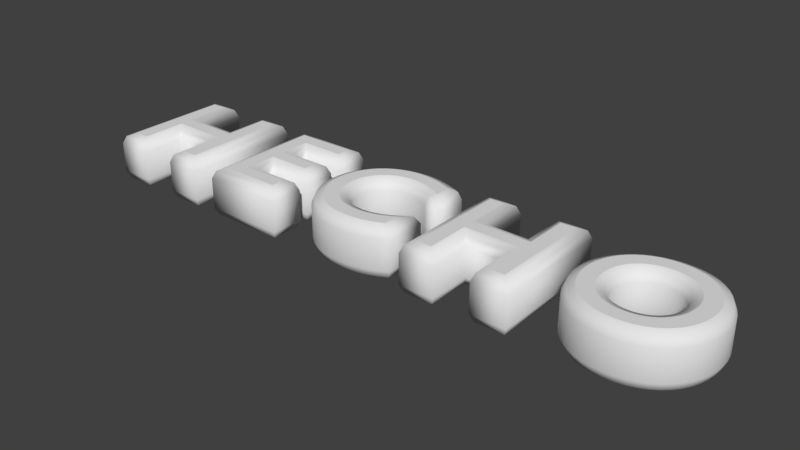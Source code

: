 # Source: HECHO.blend  (saved by Blender 2.79.0; exported with 4.5.12 LTS)
import bpy
from mathutils import Matrix  # noqa: F401  (used for matrix-valued properties, if any)

bpy.ops.wm.read_factory_settings(use_empty=True)
scene = bpy.context.scene
scene.name = 'Scene'

# ---- collections
col_collection_1 = bpy.data.collections.new('Collection 1'); scene.collection.children.link(col_collection_1)

# ---- world
world_world = bpy.data.worlds.new('World'); scene.world = world_world
world_world.color = (0.05088, 0.05088, 0.05088)
world_world.use_sun_shadow = False
world_world.sun_shadow_jitter_overblur = 0.0
world_world.cycles.sampling_method = 'MANUAL'

# ---- curves / text
txt_texto = bpy.data.curves.new('Texto', 'FONT')
txt_texto.dimensions = '2D'
txt_texto.body = 'HECHO'
txt_texto.use_path_clamp = True
txt_texto.bevel_resolution = 1
txt_texto.extrude = 0.1
txt_texto.bevel_depth = 0.07
txt_texto.space_character = 1.3

# ---- objects
ob_texto = bpy.data.objects.new('Texto', txt_texto)

# ---- transforms, parenting, visibility, modifiers, constraints
ob_texto.location = (0.0, 0.0, 0.0)
ob_texto.lineart.crease_threshold = 0.0

# ---- collection membership
col_collection_1.objects.link(ob_texto)

# ---- scene / render settings (as saved in the file)
scene.frame_start = 1; scene.frame_end = 250; scene.frame_set(1)
scene.render.engine = 'BLENDER_EEVEE_NEXT'
scene.render.resolution_percentage = 50
scene.render.dither_intensity = 0.0
scene.cycles.use_denoising = False
scene.cycles.samples = 128
scene.cycles.sampling_pattern = 'TABULATED_SOBOL'
scene.cycles.use_adaptive_sampling = False
scene.cycles.use_light_tree = False
scene.cycles.blur_glossy = 0.0
scene.cycles.sample_clamp_indirect = 0.0
scene.view_settings.view_transform = 'Standard'
bpy.context.view_layer.update()

# ---- added for rendering (the .blend has no active camera and no usable light): camera, sun
cam_auto = bpy.data.cameras.new('AutoCamera')
cam_auto.lens = 50.0
cam_auto.sensor_width = 36.0
cam_auto.clip_end = 1000.0
ob_auto_camera = bpy.data.objects.new('AutoCamera', cam_auto)
scene.collection.objects.link(ob_auto_camera)
ob_auto_camera.location = (5.78839, -4.13367, 2.98311)
ob_auto_camera.rotation_euler = (1.09748, -7.21219e-08, 0.694738)
scene.camera = ob_auto_camera
light_auto_sun = bpy.data.lights.new('AutoSun', 'SUN')
light_auto_sun.energy = 3.0
light_auto_sun.angle = 0.0523599
ob_auto_sun = bpy.data.objects.new('AutoSun', light_auto_sun)
scene.collection.objects.link(ob_auto_sun)
ob_auto_sun.rotation_euler = (0.872665, 0.174533, 0.523599)
bpy.context.view_layer.update()
